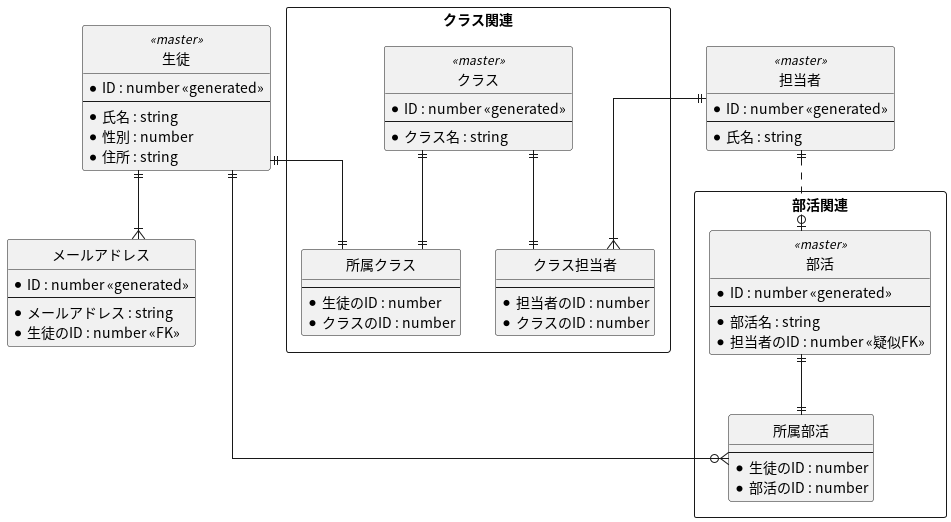

The diagram above was rendered by PlantUML. Its source (embedded in the PNG):
@startuml テーブル構成

hide circle

skinparam linetype ortho

' 記載例:
' entity "テーブル名" as table_name {
'   プライマリキー
'   --
'   プライマリキー以外
' }

entity "生徒" as student <<master>> {
  * ID : number <<generated>>
  --
  * 氏名 : string
  * 性別 : number
  * 住所 : string
}

entity "メールアドレス" as email {
  * ID : number <<generated>>
  --
  * メールアドレス : string
  * 生徒のID : number <<FK>>
}

entity "担当者" as teacher <<master>> {
  * ID : number <<generated>>
  --
  * 氏名 : string
}

package クラス関連 <<Rectangle>> {

  entity "クラス" as class <<master>> {
    * ID : number <<generated>>
    --
    * クラス名 : string
  }

  entity "所属クラス" as studentclass {
    --
    * 生徒のID : number
    * クラスのID : number
  }

  entity "クラス担当者" as teacherclass {
    --
    * 担当者のID : number
    * クラスのID : number
  }
}

package 部活関連 <<Rectangle>> {

  entity "部活" as club <<master>> {
    * ID : number <<generated>>
    --
    * 部活名 : string
    * 担当者のID : number <<疑似FK>>
  }

  entity "所属部活" as studentclub {
    --
    * 生徒のID : number
    * 部活のID : number
  }
}

' Entity01 }|..|| Entity02 破線
' Entity03 }o..o| Entity04
' Entity05 ||--o{ Entity06 実線
' Entity07 |o--|| Entity08

' 0か1	|o--
' 1のみ	||--
' 0以上	}o--
' 1以上	}|--

student ||--|{ email
student ||--|| studentclass
student ||--o{ studentclub

teacher ||--|{ teacherclass
teacher ||..o| club

class ||--|| studentclass
class ||--|| teacherclass
club ||--|| studentclub

@enduml